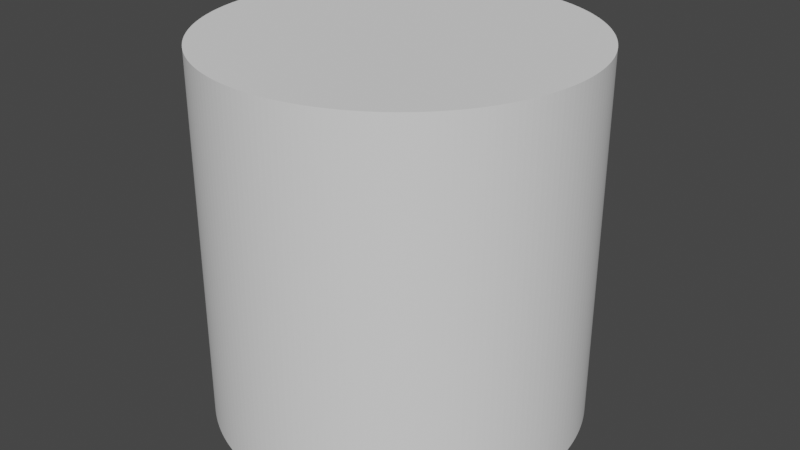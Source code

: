 # Source: Cylinder.blend  (saved by Blender 2.83.20; exported with 4.5.12 LTS)
import bpy
from mathutils import Matrix  # noqa: F401  (used for matrix-valued properties, if any)

bpy.ops.wm.read_factory_settings(use_empty=True)
scene = bpy.context.scene
scene.name = 'Scene'

# ---- collections
col_collection = bpy.data.collections.new('Collection'); scene.collection.children.link(col_collection)

# ---- world
world_world = bpy.data.worlds.new('World'); scene.world = world_world
world_world.use_nodes = True; world_world.node_tree.nodes.clear()
_N = world_world.node_tree.nodes; _L = world_world.node_tree.links
n0 = _N.new('ShaderNodeOutputWorld'); n0.name = 'World Output'; n0.location = (300, 300)
n1 = _N.new('ShaderNodeBackground'); n1.name = 'Background'; n1.location = (10, 300)
n1.inputs[0].default_value = (0.05088, 0.05088, 0.05088, 1.0)
_L.new(n1.outputs[0], n0.inputs[0])
n0.is_active_output = True
world_world.color = (0.05088, 0.05088, 0.05088)
world_world.use_sun_shadow = False
world_world.sun_shadow_jitter_overblur = 0.0

# ---- meshes
me_cylinder = bpy.data.meshes.new('Cylinder')
me_cylinder.from_pydata([(0.0, 1.0, -1.0), (0.0, 1.0, 1.0), (0.0349, 0.9994, -1.0), (0.0349, 0.9994, 1.0), (0.06976, 0.9976, -1.0), (0.06976, 0.9976, 1.0), (0.1045, 0.9945, -1.0), (0.1045, 0.9945, 1.0), (0.1392, 0.9903, -1.0), (0.1392, 0.9903, 1.0), (0.1736, 0.9848, -1.0), (0.1736, 0.9848, 1.0), (0.2079, 0.9781, -1.0), (0.2079, 0.9781, 1.0), (0.2419, 0.9703, -1.0), (0.2419, 0.9703, 1.0), (0.2756, 0.9613, -1.0), (0.2756, 0.9613, 1.0), (0.309, 0.9511, -1.0), (0.309, 0.9511, 1.0), (0.342, 0.9397, -1.0), (0.342, 0.9397, 1.0), (0.3746, 0.9272, -1.0), (0.3746, 0.9272, 1.0), (0.4067, 0.9135, -1.0), (0.4067, 0.9135, 1.0), (0.4384, 0.8988, -1.0), (0.4384, 0.8988, 1.0), (0.4695, 0.8829, -1.0), (0.4695, 0.8829, 1.0), (0.5, 0.866, -1.0), (0.5, 0.866, 1.0), (0.5299, 0.848, -1.0), (0.5299, 0.848, 1.0), (0.5592, 0.829, -1.0), (0.5592, 0.829, 1.0), (0.5878, 0.809, -1.0), (0.5878, 0.809, 1.0), (0.6157, 0.788, -1.0), (0.6157, 0.788, 1.0), (0.6428, 0.766, -1.0), (0.6428, 0.766, 1.0), (0.6691, 0.7431, -1.0), (0.6691, 0.7431, 1.0), (0.6947, 0.7193, -1.0), (0.6947, 0.7193, 1.0), (0.7193, 0.6947, -1.0), (0.7193, 0.6947, 1.0), (0.7431, 0.6691, -1.0), (0.7431, 0.6691, 1.0), (0.766, 0.6428, -1.0), (0.766, 0.6428, 1.0), (0.788, 0.6157, -1.0), (0.788, 0.6157, 1.0), (0.809, 0.5878, -1.0), (0.809, 0.5878, 1.0), (0.829, 0.5592, -1.0), (0.829, 0.5592, 1.0), (0.848, 0.5299, -1.0), (0.848, 0.5299, 1.0), (0.866, 0.5, -1.0), (0.866, 0.5, 1.0), (0.8829, 0.4695, -1.0), (0.8829, 0.4695, 1.0), (0.8988, 0.4384, -1.0), (0.8988, 0.4384, 1.0), (0.9135, 0.4067, -1.0), (0.9135, 0.4067, 1.0), (0.9272, 0.3746, -1.0), (0.9272, 0.3746, 1.0), (0.9397, 0.342, -1.0), (0.9397, 0.342, 1.0), (0.9511, 0.309, -1.0), (0.9511, 0.309, 1.0), (0.9613, 0.2756, -1.0), (0.9613, 0.2756, 1.0), (0.9703, 0.2419, -1.0), (0.9703, 0.2419, 1.0), (0.9781, 0.2079, -1.0), (0.9781, 0.2079, 1.0), (0.9848, 0.1736, -1.0), (0.9848, 0.1736, 1.0), (0.9903, 0.1392, -1.0), (0.9903, 0.1392, 1.0), (0.9945, 0.1045, -1.0), (0.9945, 0.1045, 1.0), (0.9976, 0.06976, -1.0), (0.9976, 0.06976, 1.0), (0.9994, 0.0349, -1.0), (0.9994, 0.0349, 1.0), (1.0, -5.205e-07, -1.0), (1.0, -5.205e-07, 1.0), (0.9994, -0.0349, -1.0), (0.9994, -0.0349, 1.0), (0.9976, -0.06976, -1.0), (0.9976, -0.06976, 1.0), (0.9945, -0.1045, -1.0), (0.9945, -0.1045, 1.0), (0.9903, -0.1392, -1.0), (0.9903, -0.1392, 1.0), (0.9848, -0.1736, -1.0), (0.9848, -0.1736, 1.0), (0.9781, -0.2079, -1.0), (0.9781, -0.2079, 1.0), (0.9703, -0.2419, -1.0), (0.9703, -0.2419, 1.0), (0.9613, -0.2756, -1.0), (0.9613, -0.2756, 1.0), (0.9511, -0.309, -1.0), (0.9511, -0.309, 1.0), (0.9397, -0.342, -1.0), (0.9397, -0.342, 1.0), (0.9272, -0.3746, -1.0), (0.9272, -0.3746, 1.0), (0.9135, -0.4067, -1.0), (0.9135, -0.4067, 1.0), (0.8988, -0.4384, -1.0), (0.8988, -0.4384, 1.0), (0.8829, -0.4695, -1.0), (0.8829, -0.4695, 1.0), (0.866, -0.5, -1.0), (0.866, -0.5, 1.0), (0.848, -0.5299, -1.0), (0.848, -0.5299, 1.0), (0.829, -0.5592, -1.0), (0.829, -0.5592, 1.0), (0.809, -0.5878, -1.0), (0.809, -0.5878, 1.0), (0.788, -0.6157, -1.0), (0.788, -0.6157, 1.0), (0.766, -0.6428, -1.0), (0.766, -0.6428, 1.0), (0.7431, -0.6691, -1.0), (0.7431, -0.6691, 1.0), (0.7193, -0.6947, -1.0), (0.7193, -0.6947, 1.0), (0.6947, -0.7193, -1.0), (0.6947, -0.7193, 1.0), (0.6691, -0.7431, -1.0), (0.6691, -0.7431, 1.0), (0.6428, -0.766, -1.0), (0.6428, -0.766, 1.0), (0.6157, -0.788, -1.0), (0.6157, -0.788, 1.0), (0.5878, -0.809, -1.0), (0.5878, -0.809, 1.0), (0.5592, -0.829, -1.0), (0.5592, -0.829, 1.0), (0.5299, -0.848, -1.0), (0.5299, -0.848, 1.0), (0.5, -0.866, -1.0), (0.5, -0.866, 1.0), (0.4695, -0.8829, -1.0), (0.4695, -0.8829, 1.0), (0.4384, -0.8988, -1.0), (0.4384, -0.8988, 1.0), (0.4067, -0.9135, -1.0), (0.4067, -0.9135, 1.0), (0.3746, -0.9272, -1.0), (0.3746, -0.9272, 1.0), (0.342, -0.9397, -1.0), (0.342, -0.9397, 1.0), (0.309, -0.9511, -1.0), (0.309, -0.9511, 1.0), (0.2756, -0.9613, -1.0), (0.2756, -0.9613, 1.0), (0.2419, -0.9703, -1.0), (0.2419, -0.9703, 1.0), (0.2079, -0.9781, -1.0), (0.2079, -0.9781, 1.0), (0.1736, -0.9848, -1.0), (0.1736, -0.9848, 1.0), (0.1392, -0.9903, -1.0), (0.1392, -0.9903, 1.0), (0.1045, -0.9945, -1.0), (0.1045, -0.9945, 1.0), (0.06975, -0.9976, -1.0), (0.06975, -0.9976, 1.0), (0.0349, -0.9994, -1.0), (0.0349, -0.9994, 1.0), (-2.233e-06, -1.0, -1.0), (-2.233e-06, -1.0, 1.0), (-0.0349, -0.9994, -1.0), (-0.0349, -0.9994, 1.0), (-0.06976, -0.9976, -1.0), (-0.06976, -0.9976, 1.0), (-0.1045, -0.9945, -1.0), (-0.1045, -0.9945, 1.0), (-0.1392, -0.9903, -1.0), (-0.1392, -0.9903, 1.0), (-0.1737, -0.9848, -1.0), (-0.1737, -0.9848, 1.0), (-0.2079, -0.9781, -1.0), (-0.2079, -0.9781, 1.0), (-0.2419, -0.9703, -1.0), (-0.2419, -0.9703, 1.0), (-0.2756, -0.9613, -1.0), (-0.2756, -0.9613, 1.0), (-0.309, -0.9511, -1.0), (-0.309, -0.9511, 1.0), (-0.342, -0.9397, -1.0), (-0.342, -0.9397, 1.0), (-0.3746, -0.9272, -1.0), (-0.3746, -0.9272, 1.0), (-0.4067, -0.9135, -1.0), (-0.4067, -0.9135, 1.0), (-0.4384, -0.8988, -1.0), (-0.4384, -0.8988, 1.0), (-0.4695, -0.8829, -1.0), (-0.4695, -0.8829, 1.0), (-0.5, -0.866, -1.0), (-0.5, -0.866, 1.0), (-0.5299, -0.848, -1.0), (-0.5299, -0.848, 1.0), (-0.5592, -0.829, -1.0), (-0.5592, -0.829, 1.0), (-0.5878, -0.809, -1.0), (-0.5878, -0.809, 1.0), (-0.6157, -0.788, -1.0), (-0.6157, -0.788, 1.0), (-0.6428, -0.766, -1.0), (-0.6428, -0.766, 1.0), (-0.6691, -0.7431, -1.0), (-0.6691, -0.7431, 1.0), (-0.6947, -0.7193, -1.0), (-0.6947, -0.7193, 1.0), (-0.7193, -0.6947, -1.0), (-0.7193, -0.6947, 1.0), (-0.7431, -0.6691, -1.0), (-0.7431, -0.6691, 1.0), (-0.766, -0.6428, -1.0), (-0.766, -0.6428, 1.0), (-0.788, -0.6157, -1.0), (-0.788, -0.6157, 1.0), (-0.809, -0.5878, -1.0), (-0.809, -0.5878, 1.0), (-0.829, -0.5592, -1.0), (-0.829, -0.5592, 1.0), (-0.848, -0.5299, -1.0), (-0.848, -0.5299, 1.0), (-0.866, -0.5, -1.0), (-0.866, -0.5, 1.0), (-0.8829, -0.4695, -1.0), (-0.8829, -0.4695, 1.0), (-0.8988, -0.4384, -1.0), (-0.8988, -0.4384, 1.0), (-0.9135, -0.4067, -1.0), (-0.9135, -0.4067, 1.0), (-0.9272, -0.3746, -1.0), (-0.9272, -0.3746, 1.0), (-0.9397, -0.342, -1.0), (-0.9397, -0.342, 1.0), (-0.9511, -0.309, -1.0), (-0.9511, -0.309, 1.0), (-0.9613, -0.2756, -1.0), (-0.9613, -0.2756, 1.0), (-0.9703, -0.2419, -1.0), (-0.9703, -0.2419, 1.0), (-0.9781, -0.2079, -1.0), (-0.9781, -0.2079, 1.0), (-0.9848, -0.1736, -1.0), (-0.9848, -0.1736, 1.0), (-0.9903, -0.1392, -1.0), (-0.9903, -0.1392, 1.0), (-0.9945, -0.1045, -1.0), (-0.9945, -0.1045, 1.0), (-0.9976, -0.06976, -1.0), (-0.9976, -0.06976, 1.0), (-0.9994, -0.0349, -1.0), (-0.9994, -0.0349, 1.0), (-1.0, -9.417e-07, -1.0), (-1.0, -9.417e-07, 1.0), (-0.9994, 0.0349, -1.0), (-0.9994, 0.0349, 1.0), (-0.9976, 0.06976, -1.0), (-0.9976, 0.06976, 1.0), (-0.9945, 0.1045, -1.0), (-0.9945, 0.1045, 1.0), (-0.9903, 0.1392, -1.0), (-0.9903, 0.1392, 1.0), (-0.9848, 0.1736, -1.0), (-0.9848, 0.1736, 1.0), (-0.9781, 0.2079, -1.0), (-0.9781, 0.2079, 1.0), (-0.9703, 0.2419, -1.0), (-0.9703, 0.2419, 1.0), (-0.9613, 0.2756, -1.0), (-0.9613, 0.2756, 1.0), (-0.9511, 0.309, -1.0), (-0.9511, 0.309, 1.0), (-0.9397, 0.342, -1.0), (-0.9397, 0.342, 1.0), (-0.9272, 0.3746, -1.0), (-0.9272, 0.3746, 1.0), (-0.9135, 0.4067, -1.0), (-0.9135, 0.4067, 1.0), (-0.8988, 0.4384, -1.0), (-0.8988, 0.4384, 1.0), (-0.8829, 0.4695, -1.0), (-0.8829, 0.4695, 1.0), (-0.866, 0.5, -1.0), (-0.866, 0.5, 1.0), (-0.8481, 0.5299, -1.0), (-0.8481, 0.5299, 1.0), (-0.829, 0.5592, -1.0), (-0.829, 0.5592, 1.0), (-0.809, 0.5878, -1.0), (-0.809, 0.5878, 1.0), (-0.788, 0.6157, -1.0), (-0.788, 0.6157, 1.0), (-0.766, 0.6428, -1.0), (-0.766, 0.6428, 1.0), (-0.7431, 0.6691, -1.0), (-0.7431, 0.6691, 1.0), (-0.7193, 0.6947, -1.0), (-0.7193, 0.6947, 1.0), (-0.6947, 0.7193, -1.0), (-0.6947, 0.7193, 1.0), (-0.6691, 0.7431, -1.0), (-0.6691, 0.7431, 1.0), (-0.6428, 0.766, -1.0), (-0.6428, 0.766, 1.0), (-0.6157, 0.788, -1.0), (-0.6157, 0.788, 1.0), (-0.5878, 0.809, -1.0), (-0.5878, 0.809, 1.0), (-0.5592, 0.829, -1.0), (-0.5592, 0.829, 1.0), (-0.5299, 0.848, -1.0), (-0.5299, 0.848, 1.0), (-0.5, 0.866, -1.0), (-0.5, 0.866, 1.0), (-0.4695, 0.8829, -1.0), (-0.4695, 0.8829, 1.0), (-0.4384, 0.8988, -1.0), (-0.4384, 0.8988, 1.0), (-0.4067, 0.9135, -1.0), (-0.4067, 0.9135, 1.0), (-0.3746, 0.9272, -1.0), (-0.3746, 0.9272, 1.0), (-0.342, 0.9397, -1.0), (-0.342, 0.9397, 1.0), (-0.309, 0.9511, -1.0), (-0.309, 0.9511, 1.0), (-0.2756, 0.9613, -1.0), (-0.2756, 0.9613, 1.0), (-0.2419, 0.9703, -1.0), (-0.2419, 0.9703, 1.0), (-0.2079, 0.9781, -1.0), (-0.2079, 0.9781, 1.0), (-0.1737, 0.9848, -1.0), (-0.1737, 0.9848, 1.0), (-0.1392, 0.9903, -1.0), (-0.1392, 0.9903, 1.0), (-0.1045, 0.9945, -1.0), (-0.1045, 0.9945, 1.0), (-0.06977, 0.9976, -1.0), (-0.06977, 0.9976, 1.0), (-0.03491, 0.9994, -1.0), (-0.03491, 0.9994, 1.0)], [], [(0, 1, 3, 2), (2, 3, 5, 4), (4, 5, 7, 6), (6, 7, 9, 8), (8, 9, 11, 10), (10, 11, 13, 12), (12, 13, 15, 14), (14, 15, 17, 16), (16, 17, 19, 18), (18, 19, 21, 20), (20, 21, 23, 22), (22, 23, 25, 24), (24, 25, 27, 26), (26, 27, 29, 28), (28, 29, 31, 30), (30, 31, 33, 32), (32, 33, 35, 34), (34, 35, 37, 36), (36, 37, 39, 38), (38, 39, 41, 40), (40, 41, 43, 42), (42, 43, 45, 44), (44, 45, 47, 46), (46, 47, 49, 48), (48, 49, 51, 50), (50, 51, 53, 52), (52, 53, 55, 54), (54, 55, 57, 56), (56, 57, 59, 58), (58, 59, 61, 60), (60, 61, 63, 62), (62, 63, 65, 64), (64, 65, 67, 66), (66, 67, 69, 68), (68, 69, 71, 70), (70, 71, 73, 72), (72, 73, 75, 74), (74, 75, 77, 76), (76, 77, 79, 78), (78, 79, 81, 80), (80, 81, 83, 82), (82, 83, 85, 84), (84, 85, 87, 86), (86, 87, 89, 88), (88, 89, 91, 90), (90, 91, 93, 92), (92, 93, 95, 94), (94, 95, 97, 96), (96, 97, 99, 98), (98, 99, 101, 100), (100, 101, 103, 102), (102, 103, 105, 104), (104, 105, 107, 106), (106, 107, 109, 108), (108, 109, 111, 110), (110, 111, 113, 112), (112, 113, 115, 114), (114, 115, 117, 116), (116, 117, 119, 118), (118, 119, 121, 120), (120, 121, 123, 122), (122, 123, 125, 124), (124, 125, 127, 126), (126, 127, 129, 128), (128, 129, 131, 130), (130, 131, 133, 132), (132, 133, 135, 134), (134, 135, 137, 136), (136, 137, 139, 138), (138, 139, 141, 140), (140, 141, 143, 142), (142, 143, 145, 144), (144, 145, 147, 146), (146, 147, 149, 148), (148, 149, 151, 150), (150, 151, 153, 152), (152, 153, 155, 154), (154, 155, 157, 156), (156, 157, 159, 158), (158, 159, 161, 160), (160, 161, 163, 162), (162, 163, 165, 164), (164, 165, 167, 166), (166, 167, 169, 168), (168, 169, 171, 170), (170, 171, 173, 172), (172, 173, 175, 174), (174, 175, 177, 176), (176, 177, 179, 178), (178, 179, 181, 180), (180, 181, 183, 182), (182, 183, 185, 184), (184, 185, 187, 186), (186, 187, 189, 188), (188, 189, 191, 190), (190, 191, 193, 192), (192, 193, 195, 194), (194, 195, 197, 196), (196, 197, 199, 198), (198, 199, 201, 200), (200, 201, 203, 202), (202, 203, 205, 204), (204, 205, 207, 206), (206, 207, 209, 208), (208, 209, 211, 210), (210, 211, 213, 212), (212, 213, 215, 214), (214, 215, 217, 216), (216, 217, 219, 218), (218, 219, 221, 220), (220, 221, 223, 222), (222, 223, 225, 224), (224, 225, 227, 226), (226, 227, 229, 228), (228, 229, 231, 230), (230, 231, 233, 232), (232, 233, 235, 234), (234, 235, 237, 236), (236, 237, 239, 238), (238, 239, 241, 240), (240, 241, 243, 242), (242, 243, 245, 244), (244, 245, 247, 246), (246, 247, 249, 248), (248, 249, 251, 250), (250, 251, 253, 252), (252, 253, 255, 254), (254, 255, 257, 256), (256, 257, 259, 258), (258, 259, 261, 260), (260, 261, 263, 262), (262, 263, 265, 264), (264, 265, 267, 266), (266, 267, 269, 268), (268, 269, 271, 270), (270, 271, 273, 272), (272, 273, 275, 274), (274, 275, 277, 276), (276, 277, 279, 278), (278, 279, 281, 280), (280, 281, 283, 282), (282, 283, 285, 284), (284, 285, 287, 286), (286, 287, 289, 288), (288, 289, 291, 290), (290, 291, 293, 292), (292, 293, 295, 294), (294, 295, 297, 296), (296, 297, 299, 298), (298, 299, 301, 300), (300, 301, 303, 302), (302, 303, 305, 304), (304, 305, 307, 306), (306, 307, 309, 308), (308, 309, 311, 310), (310, 311, 313, 312), (312, 313, 315, 314), (314, 315, 317, 316), (316, 317, 319, 318), (318, 319, 321, 320), (320, 321, 323, 322), (322, 323, 325, 324), (324, 325, 327, 326), (326, 327, 329, 328), (328, 329, 331, 330), (330, 331, 333, 332), (332, 333, 335, 334), (334, 335, 337, 336), (336, 337, 339, 338), (338, 339, 341, 340), (340, 341, 343, 342), (342, 343, 345, 344), (344, 345, 347, 346), (346, 347, 349, 348), (348, 349, 351, 350), (350, 351, 353, 352), (352, 353, 355, 354), (354, 355, 357, 356), (3, 1, 359, 357, 355, 353, 351, 349, 347, 345, 343, 341, 339, 337, 335, 333, 331, 329, 327, 325, 323, 321, 319, 317, 315, 313, 311, 309, 307, 305, 303, 301, 299, 297, 295, 293, 291, 289, 287, 285, 283, 281, 279, 277, 275, 273, 271, 269, 267, 265, 263, 261, 259, 257, 255, 253, 251, 249, 247, 245, 243, 241, 239, 237, 235, 233, 231, 229, 227, 225, 223, 221, 219, 217, 215, 213, 211, 209, 207, 205, 203, 201, 199, 197, 195, 193, 191, 189, 187, 185, 183, 181, 179, 177, 175, 173, 171, 169, 167, 165, 163, 161, 159, 157, 155, 153, 151, 149, 147, 145, 143, 141, 139, 137, 135, 133, 131, 129, 127, 125, 123, 121, 119, 117, 115, 113, 111, 109, 107, 105, 103, 101, 99, 97, 95, 93, 91, 89, 87, 85, 83, 81, 79, 77, 75, 73, 71, 69, 67, 65, 63, 61, 59, 57, 55, 53, 51, 49, 47, 45, 43, 41, 39, 37, 35, 33, 31, 29, 27, 25, 23, 21, 19, 17, 15, 13, 11, 9, 7, 5), (356, 357, 359, 358), (358, 359, 1, 0), (0, 2, 4, 6, 8, 10, 12, 14, 16, 18, 20, 22, 24, 26, 28, 30, 32, 34, 36, 38, 40, 42, 44, 46, 48, 50, 52, 54, 56, 58, 60, 62, 64, 66, 68, 70, 72, 74, 76, 78, 80, 82, 84, 86, 88, 90, 92, 94, 96, 98, 100, 102, 104, 106, 108, 110, 112, 114, 116, 118, 120, 122, 124, 126, 128, 130, 132, 134, 136, 138, 140, 142, 144, 146, 148, 150, 152, 154, 156, 158, 160, 162, 164, 166, 168, 170, 172, 174, 176, 178, 180, 182, 184, 186, 188, 190, 192, 194, 196, 198, 200, 202, 204, 206, 208, 210, 212, 214, 216, 218, 220, 222, 224, 226, 228, 230, 232, 234, 236, 238, 240, 242, 244, 246, 248, 250, 252, 254, 256, 258, 260, 262, 264, 266, 268, 270, 272, 274, 276, 278, 280, 282, 284, 286, 288, 290, 292, 294, 296, 298, 300, 302, 304, 306, 308, 310, 312, 314, 316, 318, 320, 322, 324, 326, 328, 330, 332, 334, 336, 338, 340, 342, 344, 346, 348, 350, 352, 354, 356, 358)])
_uv = me_cylinder.uv_layers.new(name='UVMap')
_uv.uv.foreach_set('vector', [1.0, 0.5, 1.0, 1.0, 0.9944, 1.0, 0.9944, 0.5, 0.9944, 0.5, 0.9944, 1.0, 0.9889, 1.0, 0.9889, 0.5, 0.9889, 0.5, 0.9889, 1.0, 0.9833, 1.0, 0.9833, 0.5, 0.9833, 0.5, 0.9833, 1.0, 0.9778, 1.0, 0.9778, 0.5, 0.9778, 0.5, 0.9778, 1.0, 0.9722, 1.0, 0.9722, 0.5, 0.9722, 0.5, 0.9722, 1.0, 0.9667, 1.0, 0.9667, 0.5, 0.9667, 0.5, 0.9667, 1.0, 0.9611, 1.0, 0.9611, 0.5, 0.9611, 0.5, 0.9611, 1.0, 0.9556, 1.0, 0.9556, 0.5, 0.9556, 0.5, 0.9556, 1.0, 0.95, 1.0, 0.95, 0.5, 0.95, 0.5, 0.95, 1.0, 0.9444, 1.0, 0.9444, 0.5, 0.9444, 0.5, 0.9444, 1.0, 0.9389, 1.0, 0.9389, 0.5, 0.9389, 0.5, 0.9389, 1.0, 0.9333, 1.0, 0.9333, 0.5, 0.9333, 0.5, 0.9333, 1.0, 0.9278, 1.0, 0.9278, 0.5, 0.9278, 0.5, 0.9278, 1.0, 0.9222, 1.0, 0.9222, 0.5, 0.9222, 0.5, 0.9222, 1.0, 0.9167, 1.0, 0.9167, 0.5, 0.9167, 0.5, 0.9167, 1.0, 0.9111, 1.0, 0.9111, 0.5, 0.9111, 0.5, 0.9111, 1.0, 0.9056, 1.0, 0.9056, 0.5, 0.9056, 0.5, 0.9056, 1.0, 0.9, 1.0, 0.9, 0.5, 0.9, 0.5, 0.9, 1.0, 0.8944, 1.0, 0.8944, 0.5, 0.8944, 0.5, 0.8944, 1.0, 0.8889, 1.0, 0.8889, 0.5, 0.8889, 0.5, 0.8889, 1.0, 0.8833, 1.0, 0.8833, 0.5, 0.8833, 0.5, 0.8833, 1.0, 0.8778, 1.0, 0.8778, 0.5, 0.8778, 0.5, 0.8778, 1.0, 0.8722, 1.0, 0.8722, 0.5, 0.8722, 0.5, 0.8722, 1.0, 0.8667, 1.0, 0.8667, 0.5, 0.8667, 0.5, 0.8667, 1.0, 0.8611, 1.0, 0.8611, 0.5, 0.8611, 0.5, 0.8611, 1.0, 0.8556, 1.0, 0.8556, 0.5, 0.8556, 0.5, 0.8556, 1.0, 0.85, 1.0, 0.85, 0.5, 0.85, 0.5, 0.85, 1.0, 0.8444, 1.0, 0.8444, 0.5, 0.8444, 0.5, 0.8444, 1.0, 0.8389, 1.0, 0.8389, 0.5, 0.8389, 0.5, 0.8389, 1.0, 0.8333, 1.0, 0.8333, 0.5, 0.8333, 0.5, 0.8333, 1.0, 0.8278, 1.0, 0.8278, 0.5, 0.8278, 0.5, 0.8278, 1.0, 0.8222, 1.0, 0.8222, 0.5, 0.8222, 0.5, 0.8222, 1.0, 0.8167, 1.0, 0.8167, 0.5, 0.8167, 0.5, 0.8167, 1.0, 0.8111, 1.0, 0.8111, 0.5, 0.8111, 0.5, 0.8111, 1.0, 0.8056, 1.0, 0.8056, 0.5, 0.8056, 0.5, 0.8056, 1.0, 0.8, 1.0, 0.8, 0.5, 0.8, 0.5, 0.8, 1.0, 0.7944, 1.0, 0.7944, 0.5, 0.7944, 0.5, 0.7944, 1.0, 0.7889, 1.0, 0.7889, 0.5, 0.7889, 0.5, 0.7889, 1.0, 0.7833, 1.0, 0.7833, 0.5, 0.7833, 0.5, 0.7833, 1.0, 0.7778, 1.0, 0.7778, 0.5, 0.7778, 0.5, 0.7778, 1.0, 0.7722, 1.0, 0.7722, 0.5, 0.7722, 0.5, 0.7722, 1.0, 0.7667, 1.0, 0.7667, 0.5, 0.7667, 0.5, 0.7667, 1.0, 0.7611, 1.0, 0.7611, 0.5, 0.7611, 0.5, 0.7611, 1.0, 0.7556, 1.0, 0.7556, 0.5, 0.7556, 0.5, 0.7556, 1.0, 0.75, 1.0, 0.75, 0.5, 0.75, 0.5, 0.75, 1.0, 0.7444, 1.0, 0.7444, 0.5, 0.7444, 0.5, 0.7444, 1.0, 0.7389, 1.0, 0.7389, 0.5, 0.7389, 0.5, 0.7389, 1.0, 0.7333, 1.0, 0.7333, 0.5, 0.7333, 0.5, 0.7333, 1.0, 0.7278, 1.0, 0.7278, 0.5, 0.7278, 0.5, 0.7278, 1.0, 0.7222, 1.0, 0.7222, 0.5, 0.7222, 0.5, 0.7222, 1.0, 0.7167, 1.0, 0.7167, 0.5, 0.7167, 0.5, 0.7167, 1.0, 0.7111, 1.0, 0.7111, 0.5, 0.7111, 0.5, 0.7111, 1.0, 0.7056, 1.0, 0.7056, 0.5, 0.7056, 0.5, 0.7056, 1.0, 0.7, 1.0, 0.7, 0.5, 0.7, 0.5, 0.7, 1.0, 0.6944, 1.0, 0.6944, 0.5, 0.6944, 0.5, 0.6944, 1.0, 0.6889, 1.0, 0.6889, 0.5, 0.6889, 0.5, 0.6889, 1.0, 0.6833, 1.0, 0.6833, 0.5, 0.6833, 0.5, 0.6833, 1.0, 0.6778, 1.0, 0.6778, 0.5, 0.6778, 0.5, 0.6778, 1.0, 0.6722, 1.0, 0.6722, 0.5, 0.6722, 0.5, 0.6722, 1.0, 0.6667, 1.0, 0.6667, 0.5, 0.6667, 0.5, 0.6667, 1.0, 0.6611, 1.0, 0.6611, 0.5, 0.6611, 0.5, 0.6611, 1.0, 0.6556, 1.0, 0.6556, 0.5, 0.6556, 0.5, 0.6556, 1.0, 0.65, 1.0, 0.65, 0.5, 0.65, 0.5, 0.65, 1.0, 0.6444, 1.0, 0.6444, 0.5, 0.6444, 0.5, 0.6444, 1.0, 0.6389, 1.0, 0.6389, 0.5, 0.6389, 0.5, 0.6389, 1.0, 0.6333, 1.0, 0.6333, 0.5, 0.6333, 0.5, 0.6333, 1.0, 0.6278, 1.0, 0.6278, 0.5, 0.6278, 0.5, 0.6278, 1.0, 0.6222, 1.0, 0.6222, 0.5, 0.6222, 0.5, 0.6222, 1.0, 0.6167, 1.0, 0.6167, 0.5, 0.6167, 0.5, 0.6167, 1.0, 0.6111, 1.0, 0.6111, 0.5, 0.6111, 0.5, 0.6111, 1.0, 0.6056, 1.0, 0.6056, 0.5, 0.6056, 0.5, 0.6056, 1.0, 0.6, 1.0, 0.6, 0.5, 0.6, 0.5, 0.6, 1.0, 0.5944, 1.0, 0.5944, 0.5, 0.5944, 0.5, 0.5944, 1.0, 0.5889, 1.0, 0.5889, 0.5, 0.5889, 0.5, 0.5889, 1.0, 0.5833, 1.0, 0.5833, 0.5, 0.5833, 0.5, 0.5833, 1.0, 0.5778, 1.0, 0.5778, 0.5, 0.5778, 0.5, 0.5778, 1.0, 0.5722, 1.0, 0.5722, 0.5, 0.5722, 0.5, 0.5722, 1.0, 0.5667, 1.0, 0.5667, 0.5, 0.5667, 0.5, 0.5667, 1.0, 0.5611, 1.0, 0.5611, 0.5, 0.5611, 0.5, 0.5611, 1.0, 0.5556, 1.0, 0.5556, 0.5, 0.5556, 0.5, 0.5556, 1.0, 0.55, 1.0, 0.55, 0.5, 0.55, 0.5, 0.55, 1.0, 0.5444, 1.0, 0.5444, 0.5, 0.5444, 0.5, 0.5444, 1.0, 0.5389, 1.0, 0.5389, 0.5, 0.5389, 0.5, 0.5389, 1.0, 0.5333, 1.0, 0.5333, 0.5, 0.5333, 0.5, 0.5333, 1.0, 0.5278, 1.0, 0.5278, 0.5, 0.5278, 0.5, 0.5278, 1.0, 0.5222, 1.0, 0.5222, 0.5, 0.5222, 0.5, 0.5222, 1.0, 0.5167, 1.0, 0.5167, 0.5, 0.5167, 0.5, 0.5167, 1.0, 0.5111, 1.0, 0.5111, 0.5, 0.5111, 0.5, 0.5111, 1.0, 0.5056, 1.0, 0.5056, 0.5, 0.5056, 0.5, 0.5056, 1.0, 0.5, 1.0, 0.5, 0.5, 0.5, 0.5, 0.5, 1.0, 0.4944, 1.0, 0.4944, 0.5, 0.4944, 0.5, 0.4944, 1.0, 0.4889, 1.0, 0.4889, 0.5, 0.4889, 0.5, 0.4889, 1.0, 0.4833, 1.0, 0.4833, 0.5, 0.4833, 0.5, 0.4833, 1.0, 0.4778, 1.0, 0.4778, 0.5, 0.4778, 0.5, 0.4778, 1.0, 0.4722, 1.0, 0.4722, 0.5, 0.4722, 0.5, 0.4722, 1.0, 0.4667, 1.0, 0.4667, 0.5, 0.4667, 0.5, 0.4667, 1.0, 0.4611, 1.0, 0.4611, 0.5, 0.4611, 0.5, 0.4611, 1.0, 0.4556, 1.0, 0.4556, 0.5, 0.4556, 0.5, 0.4556, 1.0, 0.45, 1.0, 0.45, 0.5, 0.45, 0.5, 0.45, 1.0, 0.4444, 1.0, 0.4444, 0.5, 0.4444, 0.5, 0.4444, 1.0, 0.4389, 1.0, 0.4389, 0.5, 0.4389, 0.5, 0.4389, 1.0, 0.4333, 1.0, 0.4333, 0.5, 0.4333, 0.5, 0.4333, 1.0, 0.4278, 1.0, 0.4278, 0.5, 0.4278, 0.5, 0.4278, 1.0, 0.4222, 1.0, 0.4222, 0.5, 0.4222, 0.5, 0.4222, 1.0, 0.4167, 1.0, 0.4167, 0.5, 0.4167, 0.5, 0.4167, 1.0, 0.4111, 1.0, 0.4111, 0.5, 0.4111, 0.5, 0.4111, 1.0, 0.4056, 1.0, 0.4056, 0.5, 0.4056, 0.5, 0.4056, 1.0, 0.4, 1.0, 0.4, 0.5, 0.4, 0.5, 0.4, 1.0, 0.3944, 1.0, 0.3944, 0.5, 0.3944, 0.5, 0.3944, 1.0, 0.3889, 1.0, 0.3889, 0.5, 0.3889, 0.5, 0.3889, 1.0, 0.3833, 1.0, 0.3833, 0.5, 0.3833, 0.5, 0.3833, 1.0, 0.3778, 1.0, 0.3778, 0.5, 0.3778, 0.5, 0.3778, 1.0, 0.3722, 1.0, 0.3722, 0.5, 0.3722, 0.5, 0.3722, 1.0, 0.3667, 1.0, 0.3667, 0.5, 0.3667, 0.5, 0.3667, 1.0, 0.3611, 1.0, 0.3611, 0.5, 0.3611, 0.5, 0.3611, 1.0, 0.3556, 1.0, 0.3556, 0.5, 0.3556, 0.5, 0.3556, 1.0, 0.35, 1.0, 0.35, 0.5, 0.35, 0.5, 0.35, 1.0, 0.3444, 1.0, 0.3444, 0.5, 0.3444, 0.5, 0.3444, 1.0, 0.3389, 1.0, 0.3389, 0.5, 0.3389, 0.5, 0.3389, 1.0, 0.3333, 1.0, 0.3333, 0.5, 0.3333, 0.5, 0.3333, 1.0, 0.3278, 1.0, 0.3278, 0.5, 0.3278, 0.5, 0.3278, 1.0, 0.3222, 1.0, 0.3222, 0.5, 0.3222, 0.5, 0.3222, 1.0, 0.3167, 1.0, 0.3167, 0.5, 0.3167, 0.5, 0.3167, 1.0, 0.3111, 1.0, 0.3111, 0.5, 0.3111, 0.5, 0.3111, 1.0, 0.3056, 1.0, 0.3056, 0.5, 0.3056, 0.5, 0.3056, 1.0, 0.3, 1.0, 0.3, 0.5, 0.3, 0.5, 0.3, 1.0, 0.2944, 1.0, 0.2944, 0.5, 0.2944, 0.5, 0.2944, 1.0, 0.2889, 1.0, 0.2889, 0.5, 0.2889, 0.5, 0.2889, 1.0, 0.2833, 1.0, 0.2833, 0.5, 0.2833, 0.5, 0.2833, 1.0, 0.2778, 1.0, 0.2778, 0.5, 0.2778, 0.5, 0.2778, 1.0, 0.2722, 1.0, 0.2722, 0.5, 0.2722, 0.5, 0.2722, 1.0, 0.2667, 1.0, 0.2667, 0.5, 0.2667, 0.5, 0.2667, 1.0, 0.2611, 1.0, 0.2611, 0.5, 0.2611, 0.5, 0.2611, 1.0, 0.2556, 1.0, 0.2556, 0.5, 0.2556, 0.5, 0.2556, 1.0, 0.25, 1.0, 0.25, 0.5, 0.25, 0.5, 0.25, 1.0, 0.2444, 1.0, 0.2444, 0.5, 0.2444, 0.5, 0.2444, 1.0, 0.2389, 1.0, 0.2389, 0.5, 0.2389, 0.5, 0.2389, 1.0, 0.2333, 1.0, 0.2333, 0.5, 0.2333, 0.5, 0.2333, 1.0, 0.2278, 1.0, 0.2278, 0.5, 0.2278, 0.5, 0.2278, 1.0, 0.2222, 1.0, 0.2222, 0.5, 0.2222, 0.5, 0.2222, 1.0, 0.2167, 1.0, 0.2167, 0.5, 0.2167, 0.5, 0.2167, 1.0, 0.2111, 1.0, 0.2111, 0.5, 0.2111, 0.5, 0.2111, 1.0, 0.2056, 1.0, 0.2056, 0.5, 0.2056, 0.5, 0.2056, 1.0, 0.2, 1.0, 0.2, 0.5, 0.2, 0.5, 0.2, 1.0, 0.1944, 1.0, 0.1944, 0.5, 0.1944, 0.5, 0.1944, 1.0, 0.1889, 1.0, 0.1889, 0.5, 0.1889, 0.5, 0.1889, 1.0, 0.1833, 1.0, 0.1833, 0.5, 0.1833, 0.5, 0.1833, 1.0, 0.1778, 1.0, 0.1778, 0.5, 0.1778, 0.5, 0.1778, 1.0, 0.1722, 1.0, 0.1722, 0.5, 0.1722, 0.5, 0.1722, 1.0, 0.1667, 1.0, 0.1667, 0.5, 0.1667, 0.5, 0.1667, 1.0, 0.1611, 1.0, 0.1611, 0.5, 0.1611, 0.5, 0.1611, 1.0, 0.1556, 1.0, 0.1556, 0.5, 0.1556, 0.5, 0.1556, 1.0, 0.15, 1.0, 0.15, 0.5, 0.15, 0.5, 0.15, 1.0, 0.1444, 1.0, 0.1444, 0.5, 0.1444, 0.5, 0.1444, 1.0, 0.1389, 1.0, 0.1389, 0.5, 0.1389, 0.5, 0.1389, 1.0, 0.1333, 1.0, 0.1333, 0.5, 0.1333, 0.5, 0.1333, 1.0, 0.1278, 1.0, 0.1278, 0.5, 0.1278, 0.5, 0.1278, 1.0, 0.1222, 1.0, 0.1222, 0.5, 0.1222, 0.5, 0.1222, 1.0, 0.1167, 1.0, 0.1167, 0.5, 0.1167, 0.5, 0.1167, 1.0, 0.1111, 1.0, 0.1111, 0.5, 0.1111, 0.5, 0.1111, 1.0, 0.1056, 1.0, 0.1056, 0.5, 0.1056, 0.5, 0.1056, 1.0, 0.1, 1.0, 0.1, 0.5, 0.1, 0.5, 0.1, 1.0, 0.09444, 1.0, 0.09444, 0.5, 0.09444, 0.5, 0.09444, 1.0, 0.08889, 1.0, 0.08889, 0.5, 0.08889, 0.5, 0.08889, 1.0, 0.08333, 1.0, 0.08333, 0.5, 0.08333, 0.5, 0.08333, 1.0, 0.07778, 1.0, 0.07778, 0.5, 0.07778, 0.5, 0.07778, 1.0, 0.07222, 1.0, 0.07222, 0.5, 0.07222, 0.5, 0.07222, 1.0, 0.06666, 1.0, 0.06666, 0.5, 0.06666, 0.5, 0.06666, 1.0, 0.06111, 1.0, 0.06111, 0.5, 0.06111, 0.5, 0.06111, 1.0, 0.05555, 1.0, 0.05555, 0.5, 0.05555, 0.5, 0.05555, 1.0, 0.05, 1.0, 0.05, 0.5, 0.05, 0.5, 0.05, 1.0, 0.04444, 1.0, 0.04444, 0.5, 0.04444, 0.5, 0.04444, 1.0, 0.03889, 1.0, 0.03889, 0.5, 0.03889, 0.5, 0.03889, 1.0, 0.03333, 1.0, 0.03333, 0.5, 0.03333, 0.5, 0.03333, 1.0, 0.02778, 1.0, 0.02778, 0.5, 0.02778, 0.5, 0.02778, 1.0, 0.02222, 1.0, 0.02222, 0.5, 0.02222, 0.5, 0.02222, 1.0, 0.01666, 1.0, 0.01666, 0.5, 0.01666, 0.5, 0.01666, 1.0, 0.01111, 1.0, 0.01111, 0.5, 0.2584, 0.4899, 0.25, 0.49, 0.2416, 0.4899, 0.2333, 0.4894, 0.2249, 0.4887, 0.2166, 0.4877, 0.2083, 0.4864, 0.2001, 0.4848, 0.1919, 0.4829, 0.1838, 0.4807, 0.1758, 0.4783, 0.1679, 0.4755, 0.1601, 0.4725, 0.1524, 0.4693, 0.1448, 0.4657, 0.1373, 0.4619, 0.13, 0.4578, 0.1228, 0.4535, 0.1158, 0.449, 0.1089, 0.4442, 0.1022, 0.4391, 0.09573, 0.4338, 0.08941, 0.4284, 0.08328, 0.4226, 0.07736, 0.4167, 0.07164, 0.4106, 0.06615, 0.4043, 0.06088, 0.3978, 0.05584, 0.3911, 0.05103, 0.3842, 0.04647, 0.3772, 0.04215, 0.37, 0.03809, 0.3627, 0.03429, 0.3552, 0.03075, 0.3476, 0.02748, 0.3399, 0.02447, 0.3321, 0.02175, 0.3242, 0.0193, 0.3162, 0.01713, 0.3081, 0.01524, 0.2999, 0.01365, 0.2917, 0.01234, 0.2834, 0.01131, 0.2751, 0.01058, 0.2667, 0.01015, 0.2584, 0.01, 0.25, 0.01015, 0.2416, 0.01058, 0.2333, 0.01131, 0.2249, 0.01234, 0.2166, 0.01365, 0.2083, 0.01524, 0.2001, 0.01713, 0.1919, 0.0193, 0.1838, 0.02175, 0.1758, 0.02447, 0.1679, 0.02748, 0.1601, 0.03075, 0.1524, 0.03429, 0.1448, 0.03809, 0.1373, 0.04215, 0.13, 0.04647, 0.1228, 0.05103, 0.1158, 0.05584, 0.1089, 0.06088, 0.1022, 0.06615, 0.09573, 0.07164, 0.08941, 0.07736, 0.08328, 0.08328, 0.07736, 0.08941, 0.07165, 0.09573, 0.06615, 0.1022, 0.06088, 0.1089, 0.05584, 0.1158, 0.05103, 0.1228, 0.04647, 0.13, 0.04215, 0.1373, 0.03809, 0.1448, 0.03429, 0.1524, 0.03075, 0.1601, 0.02748, 0.1679, 0.02447, 0.1758, 0.02175, 0.1838, 0.0193, 0.1919, 0.01713, 0.2001, 0.01524, 0.2083, 0.01365, 0.2166, 0.01234, 0.2249, 0.01131, 0.2333, 0.01058, 0.2416, 0.01015, 0.25, 0.01, 0.2584, 0.01015, 0.2667, 0.01058, 0.2751, 0.01131, 0.2834, 0.01234, 0.2917, 0.01365, 0.2999, 0.01524, 0.3081, 0.01713, 0.3162, 0.0193, 0.3242, 0.02175, 0.3321, 0.02447, 0.3399, 0.02748, 0.3476, 0.03075, 0.3552, 0.03429, 0.3627, 0.03809, 0.37, 0.04215, 0.3772, 0.04647, 0.3842, 0.05103, 0.3911, 0.05584, 0.3978, 0.06088, 0.4043, 0.06615, 0.4106, 0.07165, 0.4167, 0.07736, 0.4226, 0.08328, 0.4284, 0.08941, 0.4339, 0.09573, 0.4391, 0.1022, 0.4442, 0.1089, 0.449, 0.1158, 0.4535, 0.1228, 0.4578, 0.13, 0.4619, 0.1373, 0.4657, 0.1448, 0.4693, 0.1524, 0.4725, 0.1601, 0.4755, 0.1679, 0.4783, 0.1758, 0.4807, 0.1838, 0.4829, 0.1919, 0.4848, 0.2001, 0.4864, 0.2083, 0.4877, 0.2166, 0.4887, 0.2249, 0.4894, 0.2333, 0.4899, 0.2416, 0.49, 0.25, 0.4899, 0.2584, 0.4894, 0.2667, 0.4887, 0.2751, 0.4877, 0.2834, 0.4864, 0.2917, 0.4848, 0.2999, 0.4829, 0.3081, 0.4807, 0.3162, 0.4783, 0.3242, 0.4755, 0.3321, 0.4725, 0.3399, 0.4693, 0.3476, 0.4657, 0.3552, 0.4619, 0.3627, 0.4578, 0.37, 0.4535, 0.3772, 0.449, 0.3842, 0.4442, 0.3911, 0.4391, 0.3978, 0.4339, 0.4043, 0.4284, 0.4106, 0.4226, 0.4167, 0.4167, 0.4226, 0.4106, 0.4284, 0.4043, 0.4339, 0.3978, 0.4391, 0.3911, 0.4442, 0.3842, 0.449, 0.3772, 0.4535, 0.37, 0.4578, 0.3627, 0.4619, 0.3552, 0.4657, 0.3476, 0.4693, 0.3399, 0.4725, 0.3321, 0.4755, 0.3242, 0.4783, 0.3162, 0.4807, 0.3081, 0.4829, 0.2999, 0.4848, 0.2917, 0.4864, 0.2834, 0.4877, 0.2751, 0.4887, 0.2667, 0.4894, 0.01111, 0.5, 0.01111, 1.0, 0.005554, 1.0, 0.005554, 0.5, 0.005554, 0.5, 0.005554, 1.0, -1.938e-06, 1.0, -1.938e-06, 0.5, 0.75, 0.49, 0.7584, 0.4899, 0.7667, 0.4894, 0.7751, 0.4887, 0.7834, 0.4877, 0.7917, 0.4864, 0.7999, 0.4848, 0.8081, 0.4829, 0.8162, 0.4807, 0.8242, 0.4783, 0.8321, 0.4755, 0.8399, 0.4725, 0.8476, 0.4693, 0.8552, 0.4657, 0.8627, 0.4619, 0.87, 0.4578, 0.8772, 0.4535, 0.8842, 0.449, 0.8911, 0.4442, 0.8978, 0.4391, 0.9043, 0.4339, 0.9106, 0.4284, 0.9167, 0.4226, 0.9226, 0.4167, 0.9284, 0.4106, 0.9339, 0.4043, 0.9391, 0.3978, 0.9442, 0.3911, 0.949, 0.3842, 0.9535, 0.3772, 0.9578, 0.37, 0.9619, 0.3627, 0.9657, 0.3552, 0.9693, 0.3476, 0.9725, 0.3399, 0.9755, 0.3321, 0.9783, 0.3242, 0.9807, 0.3162, 0.9829, 0.3081, 0.9848, 0.2999, 0.9864, 0.2917, 0.9877, 0.2834, 0.9887, 0.2751, 0.9894, 0.2667, 0.9899, 0.2584, 0.99, 0.25, 0.9899, 0.2416, 0.9894, 0.2333, 0.9887, 0.2249, 0.9877, 0.2166, 0.9864, 0.2083, 0.9848, 0.2001, 0.9829, 0.1919, 0.9807, 0.1838, 0.9783, 0.1758, 0.9755, 0.1679, 0.9725, 0.1601, 0.9693, 0.1524, 0.9657, 0.1448, 0.9619, 0.1373, 0.9578, 0.13, 0.9535, 0.1228, 0.949, 0.1158, 0.9442, 0.1089, 0.9391, 0.1022, 0.9339, 0.09573, 0.9284, 0.08941, 0.9226, 0.08328, 0.9167, 0.07736, 0.9106, 0.07165, 0.9043, 0.06615, 0.8978, 0.06088, 0.8911, 0.05584, 0.8842, 0.05103, 0.8772, 0.04647, 0.87, 0.04215, 0.8627, 0.03809, 0.8552, 0.03429, 0.8476, 0.03075, 0.8399, 0.02748, 0.8321, 0.02447, 0.8242, 0.02175, 0.8162, 0.0193, 0.8081, 0.01713, 0.7999, 0.01524, 0.7917, 0.01365, 0.7834, 0.01234, 0.7751, 0.01131, 0.7667, 0.01058, 0.7584, 0.01015, 0.75, 0.01, 0.7416, 0.01015, 0.7333, 0.01058, 0.7249, 0.01131, 0.7166, 0.01234, 0.7083, 0.01365, 0.7001, 0.01524, 0.6919, 0.01713, 0.6838, 0.0193, 0.6758, 0.02175, 0.6679, 0.02447, 0.6601, 0.02748, 0.6524, 0.03075, 0.6448, 0.03429, 0.6373, 0.03809, 0.63, 0.04215, 0.6228, 0.04647, 0.6158, 0.05103, 0.6089, 0.05584, 0.6022, 0.06088, 0.5957, 0.06615, 0.5894, 0.07165, 0.5833, 0.07736, 0.5774, 0.08328, 0.5716, 0.08941, 0.5661, 0.09573, 0.5609, 0.1022, 0.5558, 0.1089, 0.551, 0.1158, 0.5465, 0.1228, 0.5422, 0.13, 0.5381, 0.1373, 0.5343, 0.1448, 0.5307, 0.1524, 0.5275, 0.1601, 0.5245, 0.1679, 0.5217, 0.1758, 0.5193, 0.1838, 0.5171, 0.1919, 0.5152, 0.2001, 0.5136, 0.2083, 0.5123, 0.2166, 0.5113, 0.2249, 0.5106, 0.2333, 0.5101, 0.2416, 0.51, 0.25, 0.5101, 0.2584, 0.5106, 0.2667, 0.5113, 0.2751, 0.5123, 0.2834, 0.5136, 0.2917, 0.5152, 0.2999, 0.5171, 0.3081, 0.5193, 0.3162, 0.5217, 0.3242, 0.5245, 0.3321, 0.5275, 0.3399, 0.5307, 0.3476, 0.5343, 0.3552, 0.5381, 0.3627, 0.5422, 0.37, 0.5465, 0.3772, 0.551, 0.3842, 0.5558, 0.3911, 0.5609, 0.3978, 0.5661, 0.4043, 0.5716, 0.4106, 0.5774, 0.4167, 0.5833, 0.4226, 0.5894, 0.4284, 0.5957, 0.4338, 0.6022, 0.4391, 0.6089, 0.4442, 0.6158, 0.449, 0.6228, 0.4535, 0.63, 0.4578, 0.6373, 0.4619, 0.6448, 0.4657, 0.6524, 0.4693, 0.6601, 0.4725, 0.6679, 0.4755, 0.6758, 0.4783, 0.6838, 0.4807, 0.6919, 0.4829, 0.7001, 0.4848, 0.7083, 0.4864, 0.7166, 0.4877, 0.7249, 0.4887, 0.7333, 0.4894, 0.7416, 0.4899])
me_cylinder.use_remesh_fix_poles = True
me_cylinder.use_remesh_preserve_attributes = False
me_cylinder.use_mirror_vertex_groups = False
me_cylinder.update()

# ---- objects
ob_cylinder = bpy.data.objects.new('Cylinder', me_cylinder)

# ---- transforms, parenting, visibility, modifiers, constraints
ob_cylinder.location = (0.0, 0.0, 0.0)
ob_cylinder.lineart.crease_threshold = 0.0

# ---- collection membership
col_collection.objects.link(ob_cylinder)

# ---- scene / render settings (as saved in the file)
scene.frame_start = 1; scene.frame_end = 250; scene.frame_set(1)
scene.render.engine = 'BLENDER_EEVEE_NEXT'
scene.cycles.use_denoising = False
scene.cycles.samples = 128
scene.cycles.sampling_pattern = 'TABULATED_SOBOL'
scene.cycles.use_adaptive_sampling = False
scene.cycles.use_light_tree = False
scene.view_settings.view_transform = 'Filmic'
bpy.context.view_layer.update()

# ---- added for rendering (the .blend has no active camera and no usable light): camera, sun
cam_auto = bpy.data.cameras.new('AutoCamera')
cam_auto.lens = 50.0
cam_auto.sensor_width = 36.0
cam_auto.clip_end = 1000.0
ob_auto_camera = bpy.data.objects.new('AutoCamera', cam_auto)
scene.collection.objects.link(ob_auto_camera)
ob_auto_camera.location = (3.20507, -3.84609, 2.56406)
ob_auto_camera.rotation_euler = (1.09748, -7.21219e-08, 0.694738)
scene.camera = ob_auto_camera
light_auto_sun = bpy.data.lights.new('AutoSun', 'SUN')
light_auto_sun.energy = 3.0
light_auto_sun.angle = 0.0523599
ob_auto_sun = bpy.data.objects.new('AutoSun', light_auto_sun)
scene.collection.objects.link(ob_auto_sun)
ob_auto_sun.rotation_euler = (0.872665, 0.174533, 0.523599)
bpy.context.view_layer.update()
